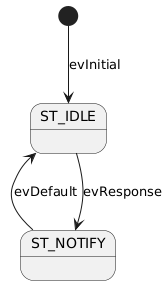

The diagram above was rendered by PlantUML. Its source (embedded in the PNG):
@startuml
[*] -down-> ST_IDLE :evInitial

ST_IDLE --> ST_NOTIFY: evResponse

ST_NOTIFY -left-> ST_IDLE: evDefault
@enduml